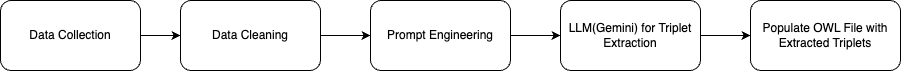

The diagram above was exported from draw.io. Its source (the exported page's mxGraphModel, read from the mxfile embedded in the PNG):
<mxGraphModel dx="1059" dy="1495" grid="1" gridSize="10" guides="1" tooltips="1" connect="1" arrows="1" fold="1" page="1" pageScale="1" pageWidth="850" pageHeight="1100" math="0" shadow="0">
  <root>
    <mxCell id="0" />
    <mxCell id="1" parent="0" />
    <mxCell id="eiQk43_vorMHxKXhhln--7" value="" style="edgeStyle=orthogonalEdgeStyle;rounded=0;orthogonalLoop=1;jettySize=auto;html=1;" edge="1" parent="1" source="eiQk43_vorMHxKXhhln--1" target="eiQk43_vorMHxKXhhln--2">
      <mxGeometry relative="1" as="geometry" />
    </mxCell>
    <mxCell id="eiQk43_vorMHxKXhhln--1" value="Data Collection" style="rounded=1;whiteSpace=wrap;html=1;" vertex="1" parent="1">
      <mxGeometry y="340" width="140" height="70" as="geometry" />
    </mxCell>
    <mxCell id="eiQk43_vorMHxKXhhln--8" value="" style="edgeStyle=orthogonalEdgeStyle;rounded=0;orthogonalLoop=1;jettySize=auto;html=1;" edge="1" parent="1" source="eiQk43_vorMHxKXhhln--2" target="eiQk43_vorMHxKXhhln--3">
      <mxGeometry relative="1" as="geometry" />
    </mxCell>
    <mxCell id="eiQk43_vorMHxKXhhln--2" value="Data Cleaning" style="rounded=1;whiteSpace=wrap;html=1;" vertex="1" parent="1">
      <mxGeometry x="180" y="340" width="140" height="70" as="geometry" />
    </mxCell>
    <mxCell id="eiQk43_vorMHxKXhhln--9" value="" style="edgeStyle=orthogonalEdgeStyle;rounded=0;orthogonalLoop=1;jettySize=auto;html=1;" edge="1" parent="1" source="eiQk43_vorMHxKXhhln--3" target="eiQk43_vorMHxKXhhln--4">
      <mxGeometry relative="1" as="geometry" />
    </mxCell>
    <mxCell id="eiQk43_vorMHxKXhhln--3" value="Prompt Engineering" style="rounded=1;whiteSpace=wrap;html=1;strokeColor=default;align=center;verticalAlign=middle;fontFamily=Helvetica;fontSize=12;fontColor=default;fillColor=default;" vertex="1" parent="1">
      <mxGeometry x="370" y="340" width="140" height="70" as="geometry" />
    </mxCell>
    <mxCell id="eiQk43_vorMHxKXhhln--10" value="" style="edgeStyle=orthogonalEdgeStyle;rounded=0;orthogonalLoop=1;jettySize=auto;html=1;" edge="1" parent="1" source="eiQk43_vorMHxKXhhln--4" target="eiQk43_vorMHxKXhhln--6">
      <mxGeometry relative="1" as="geometry" />
    </mxCell>
    <mxCell id="eiQk43_vorMHxKXhhln--4" value="LLM(Gemini) for Triplet Extraction" style="rounded=1;whiteSpace=wrap;html=1;strokeColor=default;align=center;verticalAlign=middle;fontFamily=Helvetica;fontSize=12;fontColor=default;fillColor=default;" vertex="1" parent="1">
      <mxGeometry x="560" y="340" width="140" height="70" as="geometry" />
    </mxCell>
    <mxCell id="eiQk43_vorMHxKXhhln--6" value="Populate OWL File with Extracted Triplets" style="rounded=1;whiteSpace=wrap;html=1;" vertex="1" parent="1">
      <mxGeometry x="750" y="340" width="150" height="70" as="geometry" />
    </mxCell>
  </root>
</mxGraphModel>